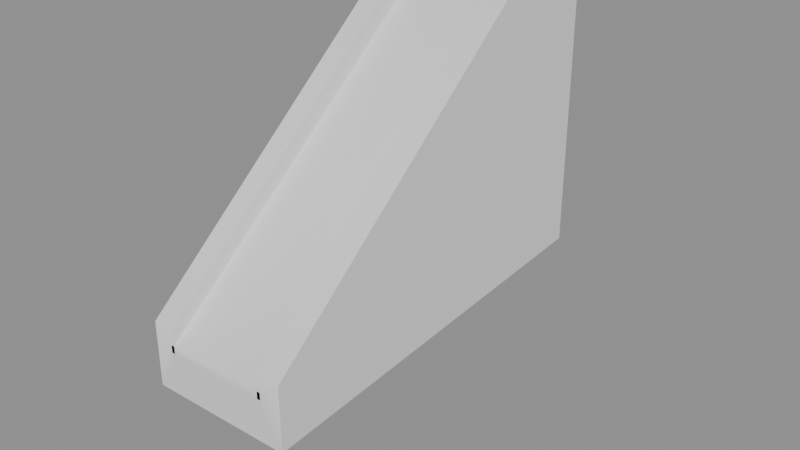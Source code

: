 # Source: fort_stairs_hit.blend  (saved by Blender 5.2.45; exported with 4.5.12 LTS)
import bpy
from mathutils import Matrix  # noqa: F401  (used for matrix-valued properties, if any)

bpy.ops.wm.read_factory_settings(use_empty=True)
scene = bpy.context.scene
scene.name = 'Scene'

# ---- collections
col_fort_stairs_hit = bpy.data.collections.new('fort_stairs_hit'); scene.collection.children.link(col_fort_stairs_hit)

# ---- materials (node trees are filled in below, after node groups)
mat_fort_stairs_hit_mat_0 = bpy.data.materials.new('fort_stairs_hit_mat_0')

# ---- material node trees
mat_fort_stairs_hit_mat_0.use_nodes = True; mat_fort_stairs_hit_mat_0.node_tree.nodes.clear()
_N = mat_fort_stairs_hit_mat_0.node_tree.nodes; _L = mat_fort_stairs_hit_mat_0.node_tree.links
n0 = _N.new('ShaderNodeBsdfPrincipled'); n0.name = 'Principled BSDF'; n0.location = (-200, 100)
n0.inputs[2].default_value = 0.8
n0.inputs[10].default_value = 0.005
n1 = _N.new('ShaderNodeOutputMaterial'); n1.name = 'Material Output'; n1.location = (200, 100)
_L.new(n0.outputs[0], n1.inputs[0])
n1.is_active_output = True

# ---- meshes
me_fort_stairs_hit_mesh_0 = bpy.data.meshes.new('fort_stairs_hit_mesh_0')
me_fort_stairs_hit_mesh_0.from_pydata([(-1.165, -3.435, 9.362), (-4.978, -14.43, 0.5639), (2.254, -14.43, 0.5639), (-4.978, 6.426, 17.25), (-4.978, -3.526, 9.289), (2.254, 6.426, 17.25), (3.738, -4.945, 9.551), (3.742, 5.805, 18.48), (2.021, 5.805, 18.48), (-4.745, -5.141, 9.388), (-4.745, 5.805, 18.48), (-6.253, 5.805, 18.48), (2.021, -4.984, 9.518), (2.021, -14.43, 1.672), (3.735, -14.43, 1.672), (-6.253, -5.176, 9.359), (-6.253, -14.43, 1.672), (-4.745, -14.43, 1.672), (3.742, 12.93, -0.6402), (3.738, -4.945, 9.551), (3.735, -14.43, -2.751), (-6.253, -5.176, 9.359), (-6.253, 12.93, -0.6402), (-6.253, -14.43, -2.751), (-6.253, 12.93, 8.295), (-6.253, 12.93, 18.48), (3.742, 12.93, 8.501), (3.742, 12.93, 18.48), (-6.253, 5.805, 18.48), (3.742, 5.805, 18.48), (3.735, -14.43, 1.672), (-6.253, -14.43, 1.672), (2.254, -3.353, 9.427), (-4.745, -2.962, 9.26), (-4.745, 7.001, 17.25), (-4.745, 5.805, 18.48), (-4.745, -5.141, 9.388), (-4.745, -14.43, 0.06192), (2.021, 7.001, 17.25), (2.021, -2.8, 9.39), (2.021, 5.805, 18.48), (2.021, -4.984, 9.518), (2.021, -14.43, 0.06192), (2.021, -14.43, 1.672), (-4.745, -14.43, 1.672), (-4.745, 12.93, 17.25), (-4.745, 12.93, 18.48), (2.021, 12.93, 18.48), (2.021, 12.93, 17.25), (3.742, 12.93, 18.48), (2.021, 12.93, 18.48), (-4.745, 12.93, 18.48), (-6.253, 12.93, 8.295), (-5.498, 12.93, 8.311), (-6.253, 12.93, -0.6402), (-4.978, -14.43, 0.06192), (-6.253, -14.43, -2.751), (3.735, -14.43, -2.751), (2.021, -14.43, 0.06192), (-4.745, 12.93, 17.25), (2.021, 12.93, 17.25), (2.254, -14.43, 0.06192), (2.864, 12.93, 8.483), (3.742, 12.93, 8.501), (3.742, 12.93, -0.6402), (-4.745, -14.43, 0.06192), (2.021, 12.93, 17.25), (-4.745, 12.93, 17.25), (2.021, 7.001, 17.25), (-6.253, 12.93, 18.48), (-4.745, 12.93, 18.48), (-4.745, 7.001, 17.25), (-4.978, 7.001, 17.25), (-6.253, 12.93, 18.48), (2.021, 12.93, 18.48), (3.742, 12.93, 18.48), (2.254, 7.001, 17.25)], [], [(0, 1, 2), (3, 4, 5), (6, 7, 8), (9, 10, 11), (12, 13, 14), (15, 16, 17), (18, 19, 20), (21, 22, 23), (24, 21, 25), (19, 26, 27), (26, 19, 18), (22, 21, 24), (21, 28, 25), (29, 19, 27), (4, 0, 5), (0, 4, 1), (19, 30, 20), (31, 21, 23), (0, 32, 5), (32, 0, 2), (33, 34, 35), (33, 36, 37), (38, 39, 40), (36, 33, 35), (39, 41, 40), (39, 42, 43), (41, 39, 43), (36, 44, 37), (45, 46, 35), (47, 48, 40), (34, 45, 35), (48, 38, 40), (12, 6, 8), (15, 9, 11), (6, 12, 14), (9, 15, 17), (7, 49, 50), (10, 51, 11), (52, 53, 54), (2, 1, 55), (56, 57, 58), (57, 14, 58), (53, 59, 60), (8, 7, 50), (61, 2, 55), (62, 63, 64), (58, 65, 56), (66, 67, 68), (69, 70, 59), (52, 69, 59), (53, 52, 59), (65, 17, 56), (67, 71, 68), (72, 3, 5), (54, 53, 64), (17, 16, 56), (14, 13, 58), (51, 73, 11), (53, 62, 64), (60, 74, 75), (62, 60, 75), (62, 53, 60), (63, 62, 75), (76, 72, 5)])
me_fort_stairs_hit_mesh_0.polygons.foreach_set('use_smooth', [True] * 64)
_uv = me_fort_stairs_hit_mesh_0.uv_layers.new(name='UVMap')
_uv.uv.foreach_set('vector', [0.0, 1.0, 0.0, 1.0, 0.0, 1.0, 0.0, 1.0, 0.0, 1.0, 0.0, 1.0, 0.0, 1.0, 0.0, 1.0, 0.0, 1.0, 0.0, 1.0, 0.0, 1.0, 0.0, 1.0, 0.0, 1.0, 0.0, 1.0, 0.0, 1.0, 0.0, 1.0, 0.0, 1.0, 0.0, 1.0, 0.0, 1.0, 0.0, 1.0, 0.0, 1.0, 0.0, 1.0, 0.0, 1.0, 0.0, 1.0, 0.0, 1.0, 0.0, 1.0, 0.0, 1.0, 0.0, 1.0, 0.0, 1.0, 0.0, 1.0, 0.0, 1.0, 0.0, 1.0, 0.0, 1.0, 0.0, 1.0, 0.0, 1.0, 0.0, 1.0, 0.0, 1.0, 0.0, 1.0, 0.0, 1.0, 0.0, 1.0, 0.0, 1.0, 0.0, 1.0, 0.0, 1.0, 0.0, 1.0, 0.0, 1.0, 0.0, 1.0, 0.0, 1.0, 0.0, 1.0, 0.0, 1.0, 0.0, 1.0, 0.0, 1.0, 0.0, 1.0, 0.0, 1.0, 0.0, 1.0, 0.0, 1.0, 0.0, 1.0, 0.0, 1.0, 0.0, 1.0, 0.0, 1.0, 0.0, 1.0, 0.0, 1.0, 0.0, 1.0, 0.0, 1.0, 0.0, 1.0, 0.0, 1.0, 0.0, 1.0, 0.0, 1.0, 0.0, 1.0, 0.0, 1.0, 0.0, 1.0, 0.0, 1.0, 0.0, 1.0, 0.0, 1.0, 0.0, 1.0, 0.0, 1.0, 0.0, 1.0, 0.0, 1.0, 0.0, 1.0, 0.0, 1.0, 0.0, 1.0, 0.0, 1.0, 0.0, 1.0, 0.0, 1.0, 0.0, 1.0, 0.0, 1.0, 0.0, 1.0, 0.0, 1.0, 0.0, 1.0, 0.0, 1.0, 0.0, 1.0, 0.0, 1.0, 0.0, 1.0, 0.0, 1.0, 0.0, 1.0, 0.0, 1.0, 0.0, 1.0, 0.0, 1.0, 0.0, 1.0, 0.0, 1.0, 0.0, 1.0, 0.0, 1.0, 0.0, 1.0, 0.0, 1.0, 0.0, 1.0, 0.0, 1.0, 0.0, 1.0, 0.0, 1.0, 0.0, 1.0, 0.0, 1.0, 0.0, 1.0, 0.0, 1.0, 0.0, 1.0, 0.0, 1.0, 0.0, 1.0, 0.0, 1.0, 0.0, 1.0, 0.0, 1.0, 0.0, 1.0, 0.0, 1.0, 0.0, 1.0, 0.0, 1.0, 0.0, 1.0, 0.0, 1.0, 0.0, 1.0, 0.0, 1.0, 0.0, 1.0, 0.0, 1.0, 0.0, 1.0, 0.0, 1.0, 0.0, 1.0, 0.0, 1.0, 0.0, 1.0, 0.0, 1.0, 0.0, 1.0, 0.0, 1.0, 0.0, 1.0, 0.0, 1.0, 0.0, 1.0, 0.0, 1.0, 0.0, 1.0, 0.0, 1.0, 0.0, 1.0, 0.0, 1.0, 0.0, 1.0, 0.0, 1.0, 0.0, 1.0, 0.0, 1.0, 0.0, 1.0, 0.0, 1.0, 0.0, 1.0, 0.0, 1.0, 0.0, 1.0, 0.0, 1.0, 0.0, 1.0, 0.0, 1.0, 0.0, 1.0, 0.0, 1.0, 0.0, 1.0, 0.0, 1.0, 0.0, 1.0, 0.0, 1.0, 0.0, 1.0, 0.0, 1.0, 0.0, 1.0, 0.0, 1.0, 0.0, 1.0, 0.0, 1.0, 0.0, 1.0, 0.0, 1.0, 0.0, 1.0, 0.0, 1.0, 0.0, 1.0, 0.0, 1.0, 0.0, 1.0, 0.0, 1.0, 0.0, 1.0, 0.0, 1.0, 0.0, 1.0, 0.0, 1.0, 0.0, 1.0, 0.0, 1.0, 0.0, 1.0, 0.0, 1.0, 0.0, 1.0, 0.0, 1.0, 0.0, 1.0, 0.0, 1.0, 0.0, 1.0, 0.0, 1.0, 0.0, 1.0, 0.0, 1.0, 0.0, 1.0])
me_fort_stairs_hit_mesh_0.materials.append(mat_fort_stairs_hit_mat_0)
me_fort_stairs_hit_mesh_0.update()
me_fort_stairs_hit_mesh_0.normals_split_custom_set([tuple(v) for v in zip(*[iter([-1.898e-07, -0.6246, 0.7809, 5.46e-05, -0.8214, 0.5704, -6.062e-05, -0.9585, 0.2852, 0.0, -0.331, 0.9436, -2.083e-07, -0.6246, 0.7809, -5.427e-08, -0.3309, 0.9436, -1.766e-07, -0.6388, 0.7694, 0.0, -0.3395, 0.9406, 0.0, -0.3396, 0.9406, -8.804e-07, -0.6388, 0.7694, 0.0, -0.3396, 0.9406, -5.066e-08, -0.3396, 0.9406, -1.676e-07, -0.6388, 0.7694, 0.0, -0.9052, 0.425, -1.759e-08, -0.9052, 0.425, -8.923e-07, -0.6388, 0.7694, 0.0, -0.9052, 0.425, -1.836e-08, -0.9052, 0.425, 1.0, -0.0002443, -2.919e-05, 1.0, -0.0002467, -7.731e-05, 1.0, -0.0003198, -4.527e-05, -1.0, 1.777e-08, 0.0, -1.0, 1.425e-08, 0.0, -1.0, 1.49e-07, 0.0, -1.0, 1.835e-08, 0.0, -1.0, 1.777e-08, 0.0, -1.0, -2.332e-09, 0.0, 1.0, -0.0002467, -7.731e-05, 1.0, -0.0002276, 0.0, 1.0, -0.0001605, -0.0001344, 1.0, -0.0002276, 0.0, 1.0, -0.0002467, -7.731e-05, 1.0, -0.0002443, -2.919e-05, -1.0, 1.425e-08, 0.0, -1.0, 1.777e-08, 0.0, -1.0, 1.835e-08, 0.0, -1.0, 1.777e-08, 0.0, -1.0, -7.852e-09, 0.0, -1.0, -2.332e-09, 0.0, 1.0, -0.0002145, -2.706e-05, 1.0, -0.0002467, -7.731e-05, 1.0, -0.0001605, -0.0001344, -2.083e-07, -0.6246, 0.7809, -1.898e-07, -0.6246, 0.7809, -5.427e-08, -0.3309, 0.9436, -1.898e-07, -0.6246, 0.7809, -2.083e-07, -0.6246, 0.7809, 5.46e-05, -0.8214, 0.5704, 1.0, -0.0002467, -7.731e-05, 1.0, -0.0003785, 0.0, 1.0, -0.0003198, -4.527e-05, -1.0, 3.726e-07, 0.0, -1.0, 1.777e-08, 0.0, -1.0, 1.49e-07, 0.0, -1.898e-07, -0.6246, 0.7809, 0.0, -0.6246, 0.7809, -5.427e-08, -0.3309, 0.9436, 0.0, -0.6246, 0.7809, -1.898e-07, -0.6246, 0.7809, -6.062e-05, -0.9585, 0.2852, 1.0, 1.874e-09, 0.0, 1.0, 1.69e-08, 0.0, 1.0, 3.147e-08, 0.0, 1.0, 1.874e-09, 0.0, 1.0, -2.293e-08, 0.0, 1.0, -6.696e-07, 0.0, -1.0, 0.0, 0.0, -1.0, -5.839e-09, 0.0, -1.0, -3.801e-09, 0.0, 1.0, -2.293e-08, 0.0, 1.0, 1.874e-09, 0.0, 1.0, 3.147e-08, 0.0, -1.0, -5.839e-09, 0.0, -1.0, 0.0, 0.0, -1.0, -3.801e-09, 0.0, -1.0, -5.839e-09, 0.0, -1.0, -2.036e-07, 0.0, -1.0, -1.94e-07, 0.0, -1.0, 0.0, 0.0, -1.0, -5.839e-09, 0.0, -1.0, -1.94e-07, 0.0, 1.0, -2.293e-08, 0.0, 1.0, -7.647e-07, 0.0, 1.0, -6.696e-07, 0.0, 1.0, 5.204e-08, 0.0, 1.0, 5.839e-08, 0.0, 1.0, 3.147e-08, 0.0, -1.0, -5.455e-08, 0.0, -1.0, -4.863e-08, 0.0, -1.0, -3.801e-09, 0.0, 1.0, 1.69e-08, 0.0, 1.0, 5.204e-08, 0.0, 1.0, 3.147e-08, 0.0, -1.0, -4.863e-08, 0.0, -1.0, 0.0, 0.0, -1.0, -3.801e-09, 0.0, -1.676e-07, -0.6388, 0.7694, -1.766e-07, -0.6388, 0.7694, 0.0, -0.3396, 0.9406, -8.923e-07, -0.6388, 0.7694, -8.804e-07, -0.6388, 0.7694, -5.066e-08, -0.3396, 0.9406, -1.766e-07, -0.6388, 0.7694, -1.676e-07, -0.6388, 0.7694, -1.759e-08, -0.9052, 0.425, -8.804e-07, -0.6388, 0.7694, -8.923e-07, -0.6388, 0.7694, -1.836e-08, -0.9052, 0.425, 0.0, -0.3395, 0.9406, 0.0, 5.945e-05, 1.0, 0.0, 5.945e-05, 1.0, 0.0, -0.3396, 0.9406, 0.0, 5.945e-05, 1.0, -5.066e-08, -0.3396, 0.9406, 0.0, 1.0, 0.0, 0.0, 1.0, 6.746e-10, 0.0, 1.0, -1.614e-07, -6.062e-05, -0.9585, 0.2852, 5.46e-05, -0.8214, 0.5704, 0.0, -1.0, 0.0, 0.0, -1.0, 6.75e-08, 0.0, -1.0, -8.848e-08, 0.0, -1.0, -3.764e-08, 0.0, -1.0, -8.848e-08, -1.759e-08, -0.9052, 0.425, 0.0, -1.0, -3.764e-08, 0.0, 1.0, 6.746e-10, 0.0, 1.0, 8.861e-08, 0.0, 1.0, 4.666e-08, 0.0, -0.3396, 0.9406, 0.0, -0.3395, 0.9406, 0.0, 5.945e-05, 1.0, 0.0, -1.0, 0.0, -6.062e-05, -0.9585, 0.2852, 0.0, -1.0, 0.0, 0.0, 1.0, 0.0, 0.0, 1.0, 0.0, 0.0, 1.0, -8.355e-08, 0.0, -1.0, -3.764e-08, 0.0, -1.0, 8.773e-08, 0.0, -1.0, 6.75e-08, 0.0, 0.0, 1.0, 0.0, 0.0, 1.0, 0.0, 0.0, 1.0, 0.0, 1.0, 0.0, 0.0, 1.0, 0.0, 0.0, 1.0, 8.861e-08, 0.0, 1.0, 0.0, 0.0, 1.0, 0.0, 0.0, 1.0, 8.861e-08, 0.0, 1.0, 6.746e-10, 0.0, 1.0, 0.0, 0.0, 1.0, 8.861e-08, 0.0, -1.0, 8.773e-08, -1.836e-08, -0.9052, 0.425, 0.0, -1.0, 6.75e-08, 0.0, 0.0, 1.0, 0.0, 0.0, 1.0, 0.0, 0.0, 1.0, 0.0, 0.0, 1.0, 0.0, -0.331, 0.9436, -5.427e-08, -0.3309, 0.9436, 0.0, 1.0, -1.614e-07, 0.0, 1.0, 6.746e-10, 0.0, 1.0, -8.355e-08, -1.836e-08, -0.9052, 0.425, 0.0, -0.9052, 0.425, 0.0, -1.0, 6.75e-08, -1.759e-08, -0.9052, 0.425, 0.0, -0.9052, 0.425, 0.0, -1.0, -3.764e-08, 0.0, 5.945e-05, 1.0, 0.0, 5.945e-05, 1.0, -5.066e-08, -0.3396, 0.9406, 0.0, 1.0, 6.746e-10, 0.0, 1.0, 0.0, 0.0, 1.0, -8.355e-08, 0.0, 1.0, 4.666e-08, 0.0, 1.0, 0.0, 0.0, 1.0, 0.0, 0.0, 1.0, 0.0, 0.0, 1.0, 4.666e-08, 0.0, 1.0, 0.0, 0.0, 1.0, 0.0, 0.0, 1.0, 6.746e-10, 0.0, 1.0, 4.666e-08, 0.0, 1.0, 0.0, 0.0, 1.0, 0.0, 0.0, 1.0, 0.0, 0.0, 0.0, 1.0, 0.0, 0.0, 1.0, -5.427e-08, -0.3309, 0.9436])] * 3)])
me_fort_stairs_hit_mesh_1 = bpy.data.meshes.new('fort_stairs_hit_mesh_1')
me_fort_stairs_hit_mesh_1.from_pydata([(6.25, 14.45, -10.0), (6.2, 14.44, -10.0), (6.247, 14.4, -10.0)], [], [(0, 1, 2)])
me_fort_stairs_hit_mesh_1.polygons.foreach_set('use_smooth', [True] * 1)
_uv = me_fort_stairs_hit_mesh_1.uv_layers.new(name='UVMap')
_uv.uv.foreach_set('vector', [0.0, 1.0, 0.0, 1.0, 0.0, 1.0])
me_fort_stairs_hit_mesh_1.materials.append(mat_fort_stairs_hit_mat_0)
me_fort_stairs_hit_mesh_1.update()
me_fort_stairs_hit_mesh_1.normals_split_custom_set([tuple(v) for v in zip(*[iter([0.0, 0.0, 1.0, 0.0, 0.0, 1.0, 0.0, 0.0, 1.0])] * 3)])
arm_fort_stairs_hit_skeleton = bpy.data.armatures.new('fort_stairs_hit_skeleton')  # bones are not reproduced

# ---- objects
ob_fort_stairs_hit_rig = bpy.data.objects.new('fort_stairs_hit_rig', arm_fort_stairs_hit_skeleton)
ob_fort_stairs_hit_mesh_0 = bpy.data.objects.new('fort_stairs_hit_mesh_0', me_fort_stairs_hit_mesh_0)
ob_fort_stairs_hit_mesh_1 = bpy.data.objects.new('fort_stairs_hit_mesh_1', me_fort_stairs_hit_mesh_1)

# ---- transforms, parenting, visibility, modifiers, constraints
ob_fort_stairs_hit_rig.location = (0.0, 0.0, 0.0)
ob_fort_stairs_hit_rig.show_in_front = True
ob_fort_stairs_hit_mesh_0.parent = ob_fort_stairs_hit_rig
ob_fort_stairs_hit_mesh_0.location = (0.0, 0.0, 0.0)
_vg = ob_fort_stairs_hit_mesh_0.vertex_groups.new(name='fort_stairs_hit')
_vg.add([0, 1, 2, 3, 4, 5, 6, 7, 8, 9, 10, 11, 12, 13, 14, 15, 16, 17, 18, 19, 20, 21, 22, 23, 24, 25, 26, 27, 28, 29, 30, 31, 32, 33, 34, 35, 36, 37, 38, 39, 40, 41, 42, 43, 44, 45, 46, 47, 48, 49, 50, 51, 52, 53, 54, 55, 56, 57, 58, 59, 60, 61, 62, 63, 64, 65, 66, 67, 68, 69, 70, 71, 72, 73, 74, 75, 76], 1.0, 'REPLACE')
_vg = ob_fort_stairs_hit_mesh_0.vertex_groups.new(name='polymsh45')
_m = ob_fort_stairs_hit_mesh_0.modifiers.new('FEZ skin', 'ARMATURE')
_m.object = ob_fort_stairs_hit_rig
ob_fort_stairs_hit_mesh_1.parent = ob_fort_stairs_hit_rig
ob_fort_stairs_hit_mesh_1.location = (0.0, 0.0, 0.0)
_vg = ob_fort_stairs_hit_mesh_1.vertex_groups.new(name='fort_stairs_hit')
_vg = ob_fort_stairs_hit_mesh_1.vertex_groups.new(name='polymsh45')
_vg.add([0, 1, 2], 1.0, 'REPLACE')
_m = ob_fort_stairs_hit_mesh_1.modifiers.new('FEZ skin', 'ARMATURE')
_m.object = ob_fort_stairs_hit_rig

# ---- collection membership
scene.collection.objects.link(ob_fort_stairs_hit_rig)
col_fort_stairs_hit.objects.link(ob_fort_stairs_hit_mesh_0)
col_fort_stairs_hit.objects.link(ob_fort_stairs_hit_mesh_1)

# ---- scene / render settings (as saved in the file)
scene.frame_start = 1; scene.frame_end = 250; scene.frame_set(1)
scene.render.engine = 'BLENDER_EEVEE_NEXT'
scene.render.bake_bias = 0.0
scene.render.bake_samples = 0
scene.render.compositor_device = 'GPU'
scene.eevee.use_volume_custom_range = False
scene.eevee.fast_gi_thickness_near = 0.1
scene.eevee.fast_gi_thickness_far = 0.0
scene.eevee.ray_tracing_options.screen_trace_thickness = 0.1
bpy.context.view_layer.update()

# ---- added for rendering (the .blend has no active camera and no usable light): camera, sun + grey world if the file has none
cam_auto = bpy.data.cameras.new('AutoCamera')
cam_auto.lens = 50.0
cam_auto.sensor_width = 36.0
cam_auto.clip_end = 1000.0
ob_auto_camera = bpy.data.objects.new('AutoCamera', cam_auto)
scene.collection.objects.link(ob_auto_camera)
ob_auto_camera.location = (39.2691, -47.1165, 35.6547)
ob_auto_camera.rotation_euler = (1.09748, -7.21219e-08, 0.694738)
scene.camera = ob_auto_camera
light_auto_sun = bpy.data.lights.new('AutoSun', 'SUN')
light_auto_sun.energy = 3.0
light_auto_sun.angle = 0.0523599
ob_auto_sun = bpy.data.objects.new('AutoSun', light_auto_sun)
scene.collection.objects.link(ob_auto_sun)
ob_auto_sun.rotation_euler = (0.872665, 0.174533, 0.523599)
if scene.world is None:
    world_auto = bpy.data.worlds.new('AutoWorld')
    world_auto.color = (0.3, 0.3, 0.3)
    scene.world = world_auto
bpy.context.view_layer.update()

